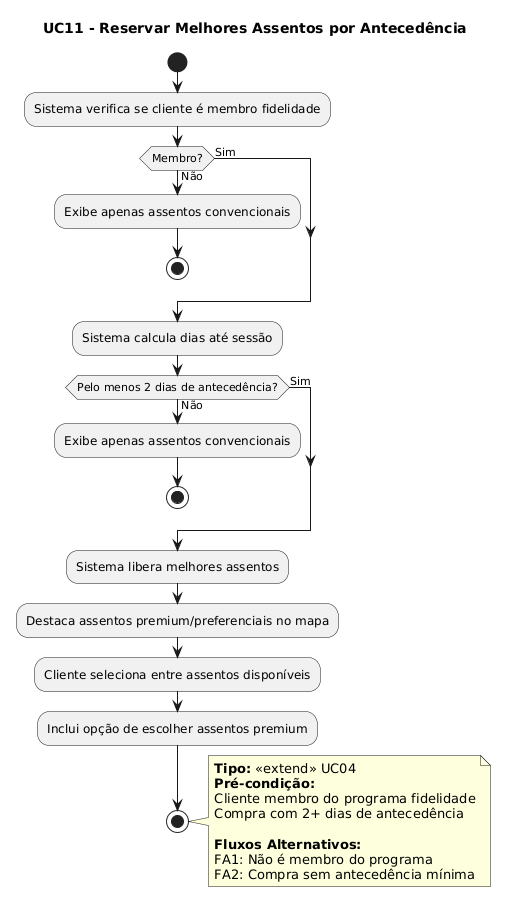

The diagram above was rendered by PlantUML. Its source (embedded in the PNG):
@startuml
title UC11 - Reservar Melhores Assentos por Antecedência

start
:Sistema verifica se cliente é membro fidelidade;

if (Membro?) then (Não)
  :Exibe apenas assentos convencionais;
  stop
else (Sim)
endif

:Sistema calcula dias até sessão;

if (Pelo menos 2 dias de antecedência?) then (Não)
  :Exibe apenas assentos convencionais;
  stop
else (Sim)
endif

:Sistema libera melhores assentos;
:Destaca assentos premium/preferenciais no mapa;
:Cliente seleciona entre assentos disponíveis;
:Inclui opção de escolher assentos premium;
stop

note right
  **Tipo:** <<extend>> UC04
  **Pré-condição:**
  Cliente membro do programa fidelidade
  Compra com 2+ dias de antecedência
  
  **Fluxos Alternativos:**
  FA1: Não é membro do programa
  FA2: Compra sem antecedência mínima
end note
@enduml